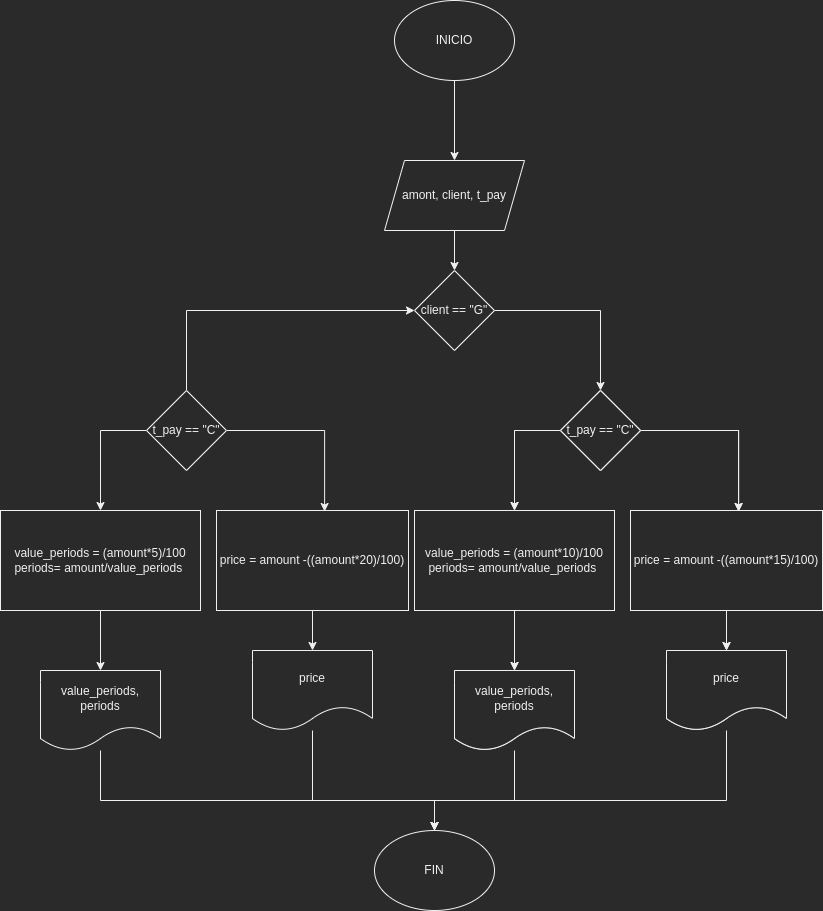

The diagram above was exported from draw.io. Its source (the exported page's mxGraphModel, read from the mxfile embedded in the PNG):
<mxGraphModel dx="2249" dy="904" grid="1" gridSize="10" guides="1" tooltips="1" connect="1" arrows="1" fold="1" page="1" pageScale="1" pageWidth="827" pageHeight="1169" math="0" shadow="0">
  <root>
    <mxCell id="0" />
    <mxCell id="1" parent="0" />
    <mxCell id="GPr6uaZRCBSeY2xVt2ic-3" style="edgeStyle=orthogonalEdgeStyle;rounded=0;orthogonalLoop=1;jettySize=auto;html=1;entryX=0.5;entryY=0;entryDx=0;entryDy=0;" edge="1" parent="1" source="GPr6uaZRCBSeY2xVt2ic-1" target="GPr6uaZRCBSeY2xVt2ic-2">
      <mxGeometry relative="1" as="geometry" />
    </mxCell>
    <mxCell id="GPr6uaZRCBSeY2xVt2ic-1" value="INICIO" style="ellipse;whiteSpace=wrap;html=1;" vertex="1" parent="1">
      <mxGeometry x="354" y="90" width="120" height="80" as="geometry" />
    </mxCell>
    <mxCell id="GPr6uaZRCBSeY2xVt2ic-5" style="edgeStyle=orthogonalEdgeStyle;rounded=0;orthogonalLoop=1;jettySize=auto;html=1;" edge="1" parent="1" source="GPr6uaZRCBSeY2xVt2ic-2" target="GPr6uaZRCBSeY2xVt2ic-4">
      <mxGeometry relative="1" as="geometry" />
    </mxCell>
    <mxCell id="GPr6uaZRCBSeY2xVt2ic-2" value="amont, client, t_pay" style="shape=parallelogram;perimeter=parallelogramPerimeter;whiteSpace=wrap;html=1;fixedSize=1;" vertex="1" parent="1">
      <mxGeometry x="344" y="250" width="140" height="70" as="geometry" />
    </mxCell>
    <mxCell id="GPr6uaZRCBSeY2xVt2ic-11" value="" style="edgeStyle=orthogonalEdgeStyle;rounded=0;orthogonalLoop=1;jettySize=auto;html=1;" edge="1" parent="1" source="GPr6uaZRCBSeY2xVt2ic-4" target="GPr6uaZRCBSeY2xVt2ic-10">
      <mxGeometry relative="1" as="geometry" />
    </mxCell>
    <mxCell id="GPr6uaZRCBSeY2xVt2ic-4" value="client == &quot;G&quot;" style="rhombus;whiteSpace=wrap;html=1;" vertex="1" parent="1">
      <mxGeometry x="374" y="360" width="80" height="80" as="geometry" />
    </mxCell>
    <mxCell id="GPr6uaZRCBSeY2xVt2ic-19" style="edgeStyle=orthogonalEdgeStyle;rounded=0;orthogonalLoop=1;jettySize=auto;html=1;" edge="1" parent="1" source="GPr6uaZRCBSeY2xVt2ic-8" target="GPr6uaZRCBSeY2xVt2ic-18">
      <mxGeometry relative="1" as="geometry" />
    </mxCell>
    <mxCell id="GPr6uaZRCBSeY2xVt2ic-8" value="price = amount -((amount*15)/100)" style="whiteSpace=wrap;html=1;" vertex="1" parent="1">
      <mxGeometry x="590" y="600" width="192" height="100" as="geometry" />
    </mxCell>
    <mxCell id="GPr6uaZRCBSeY2xVt2ic-12" style="edgeStyle=orthogonalEdgeStyle;rounded=0;orthogonalLoop=1;jettySize=auto;html=1;entryX=0.563;entryY=0.01;entryDx=0;entryDy=0;entryPerimeter=0;" edge="1" parent="1" source="GPr6uaZRCBSeY2xVt2ic-10" target="GPr6uaZRCBSeY2xVt2ic-8">
      <mxGeometry relative="1" as="geometry">
        <Array as="points">
          <mxPoint x="698" y="520" />
        </Array>
      </mxGeometry>
    </mxCell>
    <mxCell id="GPr6uaZRCBSeY2xVt2ic-15" style="edgeStyle=orthogonalEdgeStyle;rounded=0;orthogonalLoop=1;jettySize=auto;html=1;entryX=0.5;entryY=0;entryDx=0;entryDy=0;" edge="1" parent="1" source="GPr6uaZRCBSeY2xVt2ic-10" target="GPr6uaZRCBSeY2xVt2ic-14">
      <mxGeometry relative="1" as="geometry">
        <mxPoint x="480" y="590" as="targetPoint" />
        <Array as="points">
          <mxPoint x="474" y="520" />
        </Array>
      </mxGeometry>
    </mxCell>
    <mxCell id="GPr6uaZRCBSeY2xVt2ic-10" value="t_pay == &quot;C&quot;" style="rhombus;whiteSpace=wrap;html=1;" vertex="1" parent="1">
      <mxGeometry x="520" y="480" width="80" height="80" as="geometry" />
    </mxCell>
    <mxCell id="GPr6uaZRCBSeY2xVt2ic-21" style="edgeStyle=orthogonalEdgeStyle;rounded=0;orthogonalLoop=1;jettySize=auto;html=1;entryX=0.5;entryY=0;entryDx=0;entryDy=0;" edge="1" parent="1" source="GPr6uaZRCBSeY2xVt2ic-14" target="GPr6uaZRCBSeY2xVt2ic-20">
      <mxGeometry relative="1" as="geometry" />
    </mxCell>
    <mxCell id="GPr6uaZRCBSeY2xVt2ic-14" value="value_periods = (amount*10)/100&lt;br&gt;periods= amount/value_periods&amp;nbsp;" style="rounded=0;whiteSpace=wrap;html=1;" vertex="1" parent="1">
      <mxGeometry x="374" y="600" width="200" height="100" as="geometry" />
    </mxCell>
    <mxCell id="GPr6uaZRCBSeY2xVt2ic-18" value="price" style="shape=document;whiteSpace=wrap;html=1;boundedLbl=1;" vertex="1" parent="1">
      <mxGeometry x="626" y="740" width="120" height="80" as="geometry" />
    </mxCell>
    <mxCell id="GPr6uaZRCBSeY2xVt2ic-20" value="value_periods, periods" style="shape=document;whiteSpace=wrap;html=1;boundedLbl=1;" vertex="1" parent="1">
      <mxGeometry x="414" y="760" width="120" height="80" as="geometry" />
    </mxCell>
    <mxCell id="GPr6uaZRCBSeY2xVt2ic-23" style="edgeStyle=orthogonalEdgeStyle;rounded=0;orthogonalLoop=1;jettySize=auto;html=1;" edge="1" parent="1" source="GPr6uaZRCBSeY2xVt2ic-24" target="GPr6uaZRCBSeY2xVt2ic-30">
      <mxGeometry relative="1" as="geometry" />
    </mxCell>
    <mxCell id="GPr6uaZRCBSeY2xVt2ic-24" value="price = amount -((amount*15)/100)" style="whiteSpace=wrap;html=1;" vertex="1" parent="1">
      <mxGeometry x="590" y="600" width="192" height="100" as="geometry" />
    </mxCell>
    <mxCell id="GPr6uaZRCBSeY2xVt2ic-25" style="edgeStyle=orthogonalEdgeStyle;rounded=0;orthogonalLoop=1;jettySize=auto;html=1;entryX=0.563;entryY=0.01;entryDx=0;entryDy=0;entryPerimeter=0;" edge="1" parent="1" source="GPr6uaZRCBSeY2xVt2ic-27" target="GPr6uaZRCBSeY2xVt2ic-24">
      <mxGeometry relative="1" as="geometry">
        <Array as="points">
          <mxPoint x="698" y="520" />
        </Array>
      </mxGeometry>
    </mxCell>
    <mxCell id="GPr6uaZRCBSeY2xVt2ic-26" style="edgeStyle=orthogonalEdgeStyle;rounded=0;orthogonalLoop=1;jettySize=auto;html=1;entryX=0.5;entryY=0;entryDx=0;entryDy=0;" edge="1" parent="1" source="GPr6uaZRCBSeY2xVt2ic-27" target="GPr6uaZRCBSeY2xVt2ic-29">
      <mxGeometry relative="1" as="geometry">
        <mxPoint x="480" y="590" as="targetPoint" />
        <Array as="points">
          <mxPoint x="474" y="520" />
        </Array>
      </mxGeometry>
    </mxCell>
    <mxCell id="GPr6uaZRCBSeY2xVt2ic-27" value="t_pay == &quot;C&quot;" style="rhombus;whiteSpace=wrap;html=1;" vertex="1" parent="1">
      <mxGeometry x="520" y="480" width="80" height="80" as="geometry" />
    </mxCell>
    <mxCell id="GPr6uaZRCBSeY2xVt2ic-28" style="edgeStyle=orthogonalEdgeStyle;rounded=0;orthogonalLoop=1;jettySize=auto;html=1;entryX=0.5;entryY=0;entryDx=0;entryDy=0;" edge="1" parent="1" source="GPr6uaZRCBSeY2xVt2ic-29" target="GPr6uaZRCBSeY2xVt2ic-31">
      <mxGeometry relative="1" as="geometry" />
    </mxCell>
    <mxCell id="GPr6uaZRCBSeY2xVt2ic-29" value="value_periods = (amount*10)/100&lt;br&gt;periods= amount/value_periods&amp;nbsp;" style="rounded=0;whiteSpace=wrap;html=1;" vertex="1" parent="1">
      <mxGeometry x="374" y="600" width="200" height="100" as="geometry" />
    </mxCell>
    <mxCell id="GPr6uaZRCBSeY2xVt2ic-46" style="edgeStyle=orthogonalEdgeStyle;rounded=0;orthogonalLoop=1;jettySize=auto;html=1;" edge="1" parent="1" source="GPr6uaZRCBSeY2xVt2ic-30" target="GPr6uaZRCBSeY2xVt2ic-42">
      <mxGeometry relative="1" as="geometry">
        <Array as="points">
          <mxPoint x="686" y="890" />
          <mxPoint x="394" y="890" />
        </Array>
      </mxGeometry>
    </mxCell>
    <mxCell id="GPr6uaZRCBSeY2xVt2ic-30" value="price" style="shape=document;whiteSpace=wrap;html=1;boundedLbl=1;" vertex="1" parent="1">
      <mxGeometry x="626" y="740" width="120" height="80" as="geometry" />
    </mxCell>
    <mxCell id="GPr6uaZRCBSeY2xVt2ic-45" style="edgeStyle=orthogonalEdgeStyle;rounded=0;orthogonalLoop=1;jettySize=auto;html=1;" edge="1" parent="1" source="GPr6uaZRCBSeY2xVt2ic-31" target="GPr6uaZRCBSeY2xVt2ic-42">
      <mxGeometry relative="1" as="geometry">
        <Array as="points">
          <mxPoint x="474" y="890" />
          <mxPoint x="394" y="890" />
        </Array>
      </mxGeometry>
    </mxCell>
    <mxCell id="GPr6uaZRCBSeY2xVt2ic-31" value="value_periods, periods" style="shape=document;whiteSpace=wrap;html=1;boundedLbl=1;" vertex="1" parent="1">
      <mxGeometry x="414" y="760" width="120" height="80" as="geometry" />
    </mxCell>
    <mxCell id="GPr6uaZRCBSeY2xVt2ic-32" style="edgeStyle=orthogonalEdgeStyle;rounded=0;orthogonalLoop=1;jettySize=auto;html=1;" edge="1" parent="1" source="GPr6uaZRCBSeY2xVt2ic-33" target="GPr6uaZRCBSeY2xVt2ic-39">
      <mxGeometry relative="1" as="geometry" />
    </mxCell>
    <mxCell id="GPr6uaZRCBSeY2xVt2ic-33" value="price = amount -((amount*20)/100)" style="whiteSpace=wrap;html=1;" vertex="1" parent="1">
      <mxGeometry x="176" y="600" width="192" height="100" as="geometry" />
    </mxCell>
    <mxCell id="GPr6uaZRCBSeY2xVt2ic-34" style="edgeStyle=orthogonalEdgeStyle;rounded=0;orthogonalLoop=1;jettySize=auto;html=1;entryX=0.563;entryY=0.01;entryDx=0;entryDy=0;entryPerimeter=0;" edge="1" parent="1" source="GPr6uaZRCBSeY2xVt2ic-36" target="GPr6uaZRCBSeY2xVt2ic-33">
      <mxGeometry relative="1" as="geometry">
        <Array as="points">
          <mxPoint x="284" y="520" />
        </Array>
      </mxGeometry>
    </mxCell>
    <mxCell id="GPr6uaZRCBSeY2xVt2ic-35" style="edgeStyle=orthogonalEdgeStyle;rounded=0;orthogonalLoop=1;jettySize=auto;html=1;entryX=0.5;entryY=0;entryDx=0;entryDy=0;" edge="1" parent="1" source="GPr6uaZRCBSeY2xVt2ic-36" target="GPr6uaZRCBSeY2xVt2ic-38">
      <mxGeometry relative="1" as="geometry">
        <mxPoint x="66" y="590" as="targetPoint" />
        <Array as="points">
          <mxPoint x="60" y="520" />
        </Array>
      </mxGeometry>
    </mxCell>
    <mxCell id="GPr6uaZRCBSeY2xVt2ic-41" style="edgeStyle=orthogonalEdgeStyle;rounded=0;orthogonalLoop=1;jettySize=auto;html=1;entryX=0;entryY=0.5;entryDx=0;entryDy=0;" edge="1" parent="1" source="GPr6uaZRCBSeY2xVt2ic-36" target="GPr6uaZRCBSeY2xVt2ic-4">
      <mxGeometry relative="1" as="geometry">
        <Array as="points">
          <mxPoint x="146" y="400" />
        </Array>
      </mxGeometry>
    </mxCell>
    <mxCell id="GPr6uaZRCBSeY2xVt2ic-36" value="t_pay == &quot;C&quot;" style="rhombus;whiteSpace=wrap;html=1;" vertex="1" parent="1">
      <mxGeometry x="106" y="480" width="80" height="80" as="geometry" />
    </mxCell>
    <mxCell id="GPr6uaZRCBSeY2xVt2ic-37" style="edgeStyle=orthogonalEdgeStyle;rounded=0;orthogonalLoop=1;jettySize=auto;html=1;entryX=0.5;entryY=0;entryDx=0;entryDy=0;" edge="1" parent="1" source="GPr6uaZRCBSeY2xVt2ic-38" target="GPr6uaZRCBSeY2xVt2ic-40">
      <mxGeometry relative="1" as="geometry" />
    </mxCell>
    <mxCell id="GPr6uaZRCBSeY2xVt2ic-38" value="value_periods = (amount*5)/100&lt;br&gt;periods= amount/value_periods&amp;nbsp;" style="rounded=0;whiteSpace=wrap;html=1;" vertex="1" parent="1">
      <mxGeometry x="-40" y="600" width="200" height="100" as="geometry" />
    </mxCell>
    <mxCell id="GPr6uaZRCBSeY2xVt2ic-44" style="edgeStyle=orthogonalEdgeStyle;rounded=0;orthogonalLoop=1;jettySize=auto;html=1;" edge="1" parent="1" source="GPr6uaZRCBSeY2xVt2ic-39" target="GPr6uaZRCBSeY2xVt2ic-42">
      <mxGeometry relative="1" as="geometry">
        <Array as="points">
          <mxPoint x="272" y="890" />
          <mxPoint x="394" y="890" />
        </Array>
      </mxGeometry>
    </mxCell>
    <mxCell id="GPr6uaZRCBSeY2xVt2ic-39" value="price" style="shape=document;whiteSpace=wrap;html=1;boundedLbl=1;" vertex="1" parent="1">
      <mxGeometry x="212" y="740" width="120" height="80" as="geometry" />
    </mxCell>
    <mxCell id="GPr6uaZRCBSeY2xVt2ic-43" style="edgeStyle=orthogonalEdgeStyle;rounded=0;orthogonalLoop=1;jettySize=auto;html=1;" edge="1" parent="1" source="GPr6uaZRCBSeY2xVt2ic-40" target="GPr6uaZRCBSeY2xVt2ic-42">
      <mxGeometry relative="1" as="geometry">
        <Array as="points">
          <mxPoint x="60" y="890" />
          <mxPoint x="394" y="890" />
        </Array>
      </mxGeometry>
    </mxCell>
    <mxCell id="GPr6uaZRCBSeY2xVt2ic-40" value="value_periods, periods" style="shape=document;whiteSpace=wrap;html=1;boundedLbl=1;" vertex="1" parent="1">
      <mxGeometry y="760" width="120" height="80" as="geometry" />
    </mxCell>
    <mxCell id="GPr6uaZRCBSeY2xVt2ic-42" value="FIN" style="ellipse;whiteSpace=wrap;html=1;" vertex="1" parent="1">
      <mxGeometry x="334" y="920" width="120" height="80" as="geometry" />
    </mxCell>
  </root>
</mxGraphModel>